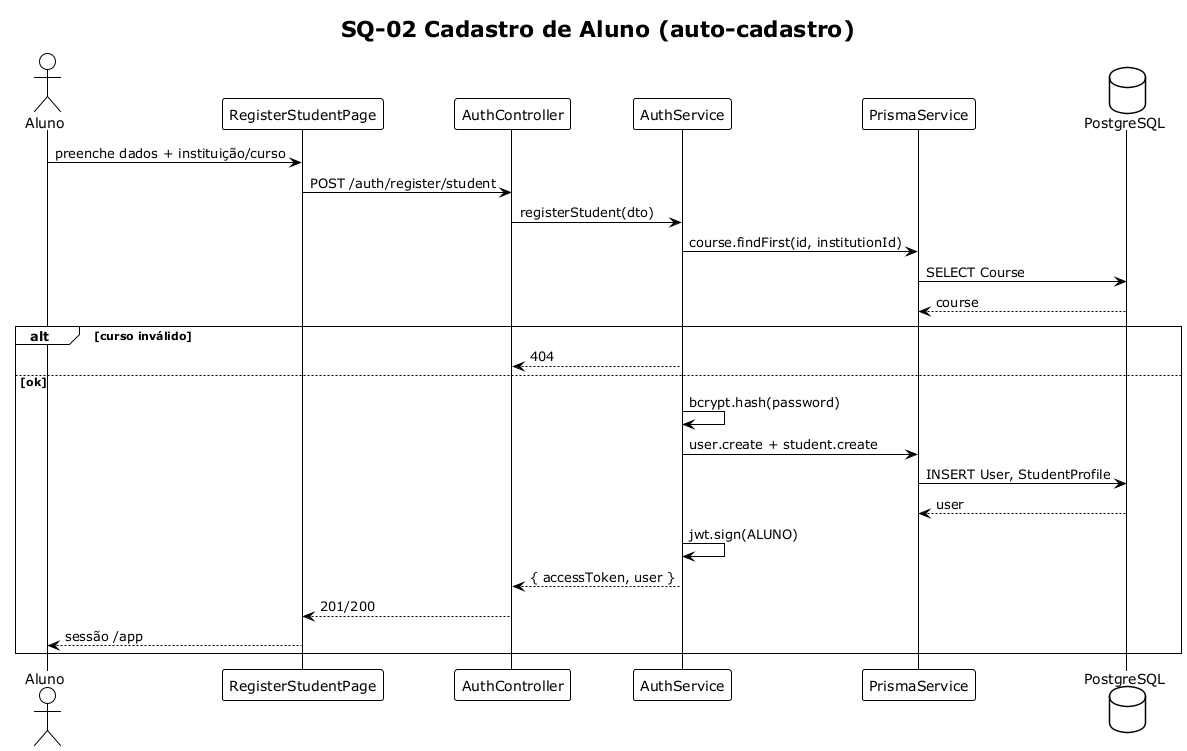

The diagram above was rendered by PlantUML. Its source (embedded in the PNG):
@startuml SQ02_CadastroAluno
!theme plain
title SQ-02 Cadastro de Aluno (auto-cadastro)
skinparam responseMessageBelowArrow true

actor Aluno
participant "RegisterStudentPage" as UI
participant "AuthController" as C
participant "AuthService" as S
participant "PrismaService" as P
database PostgreSQL as DB

Aluno -> UI: preenche dados + instituição/curso
UI -> C: POST /auth/register/student
C -> S: registerStudent(dto)
S -> P: course.findFirst(id, institutionId)
P -> DB: SELECT Course
DB --> P: course
alt curso inválido
  S --> C: 404
else ok
  S -> S: bcrypt.hash(password)
  S -> P: user.create + student.create
  P -> DB: INSERT User, StudentProfile
  DB --> P: user
  S -> S: jwt.sign(ALUNO)
  S --> C: { accessToken, user }
  C --> UI: 201/200
  UI --> Aluno: sessão /app
end
@enduml